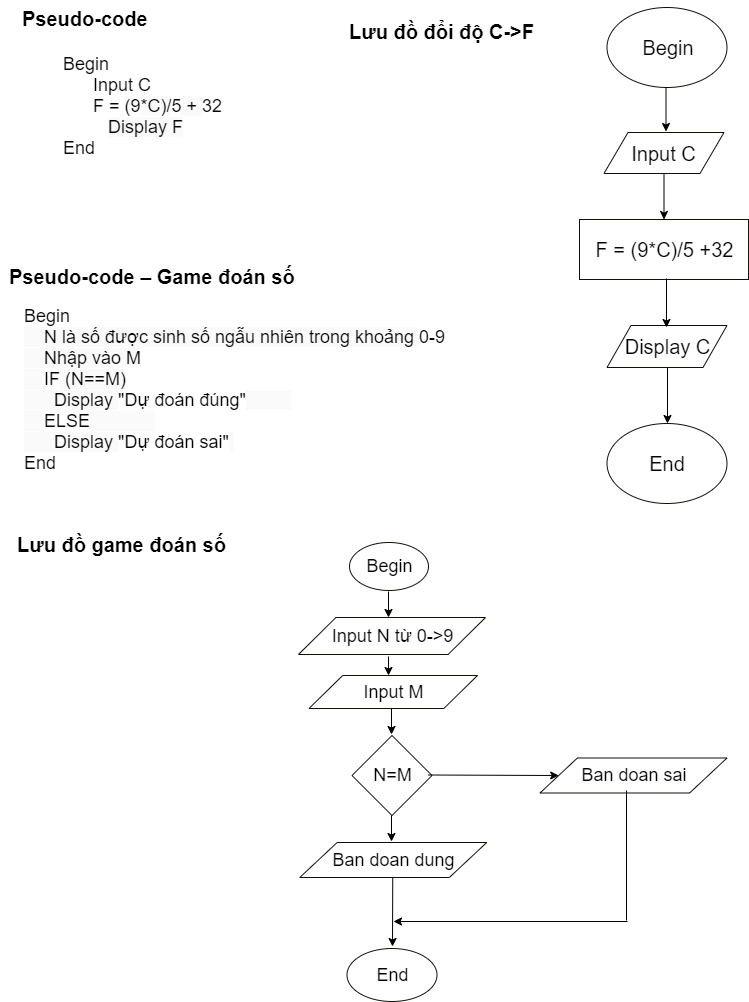

The diagram above was exported from draw.io. Its source (the exported page's mxGraphModel, read from the mxfile embedded in the PNG):
<mxGraphModel dx="1038" dy="548" grid="0" gridSize="10" guides="1" tooltips="1" connect="1" arrows="1" fold="1" page="1" pageScale="1" pageWidth="827" pageHeight="1169" background="none" math="0" shadow="0">
  <root>
    <mxCell id="0" />
    <mxCell id="1" parent="0" />
    <mxCell id="JsXqOa9YEidRGyRzvqK8-7" value="Pseudo-code" style="text;html=1;fontSize=20;strokeWidth=1;perimeterSpacing=0;align=center;fontStyle=1" vertex="1" parent="1">
      <mxGeometry x="25" y="9" width="170" height="37" as="geometry" />
    </mxCell>
    <mxCell id="JsXqOa9YEidRGyRzvqK8-9" value="&lt;pre&gt;&lt;h1&gt;&lt;/h1&gt;&lt;h6&gt;&lt;pre style=&quot;font-size: 18px&quot;&gt;&lt;font face=&quot;Helvetica&quot; style=&quot;font-size: 18px ; font-weight: normal&quot;&gt;Begin&lt;br&gt;&amp;nbsp; &amp;nbsp; &amp;nbsp; Input C&lt;br&gt;&amp;nbsp; &amp;nbsp; &amp;nbsp; F =&amp;nbsp;&lt;span style=&quot;white-space: pre ; background-color: rgb(250 , 250 , 250)&quot;&gt;(&lt;/span&gt;&lt;span class=&quot;hljs-number&quot; style=&quot;box-sizing: border-box ; white-space: pre&quot;&gt;9&lt;/span&gt;&lt;span style=&quot;white-space: pre ; background-color: rgb(250 , 250 , 250)&quot;&gt;*C)/&lt;/span&gt;&lt;span class=&quot;hljs-number&quot; style=&quot;box-sizing: border-box ; white-space: pre&quot;&gt;5&lt;/span&gt;&lt;span style=&quot;white-space: pre ; background-color: rgb(250 , 250 , 250)&quot;&gt; + &lt;/span&gt;&lt;span class=&quot;hljs-number&quot; style=&quot;box-sizing: border-box ; white-space: pre&quot;&gt;32&lt;br&gt;         &lt;span style=&quot;background-color: rgb(250 , 250 , 250)&quot;&gt;Display F&lt;br&gt;&lt;/span&gt;End&lt;br&gt;&lt;/span&gt;&lt;span class=&quot;hljs-number&quot; style=&quot;box-sizing: border-box ; white-space: pre&quot;&gt; &lt;/span&gt;&lt;/font&gt;&lt;/pre&gt;&lt;/h6&gt;&lt;/pre&gt;" style="text;html=1;strokeColor=none;fillColor=none;align=left;verticalAlign=top;whiteSpace=wrap;rounded=0;fontSize=20;spacingLeft=10;" vertex="1" parent="1">
      <mxGeometry x="76" y="25" width="198" height="165" as="geometry" />
    </mxCell>
    <mxCell id="JsXqOa9YEidRGyRzvqK8-10" value="Lưu đồ đổi độ C-&amp;gt;F&lt;br&gt;" style="text;html=1;fontSize=20;fontStyle=1" vertex="1" parent="1">
      <mxGeometry x="372" y="22" width="222" height="49" as="geometry" />
    </mxCell>
    <mxCell id="JsXqOa9YEidRGyRzvqK8-13" value="Begin" style="ellipse;whiteSpace=wrap;html=1;strokeColor=#120F07;strokeWidth=1;gradientColor=none;fontSize=20;align=center;" vertex="1" parent="1">
      <mxGeometry x="631.5" y="16" width="120" height="80" as="geometry" />
    </mxCell>
    <mxCell id="JsXqOa9YEidRGyRzvqK8-14" value="" style="endArrow=classic;html=1;fontSize=20;" edge="1" parent="1">
      <mxGeometry width="50" height="50" relative="1" as="geometry">
        <mxPoint x="690.5" y="96" as="sourcePoint" />
        <mxPoint x="690.5" y="140" as="targetPoint" />
      </mxGeometry>
    </mxCell>
    <mxCell id="JsXqOa9YEidRGyRzvqK8-15" value="Input C" style="shape=parallelogram;perimeter=parallelogramPerimeter;whiteSpace=wrap;html=1;strokeColor=#120F07;strokeWidth=1;gradientColor=none;fontSize=20;align=center;" vertex="1" parent="1">
      <mxGeometry x="628.5" y="141" width="120" height="41" as="geometry" />
    </mxCell>
    <mxCell id="JsXqOa9YEidRGyRzvqK8-18" value="F = (9*C)/5 +32" style="rounded=0;whiteSpace=wrap;html=1;strokeColor=#120F07;strokeWidth=1;gradientColor=none;fontSize=20;align=center;" vertex="1" parent="1">
      <mxGeometry x="604" y="228" width="169" height="60" as="geometry" />
    </mxCell>
    <mxCell id="JsXqOa9YEidRGyRzvqK8-23" style="edgeStyle=orthogonalEdgeStyle;rounded=0;orthogonalLoop=1;jettySize=auto;html=1;exitX=0.5;exitY=1;exitDx=0;exitDy=0;fontSize=20;entryX=0.5;entryY=0;entryDx=0;entryDy=0;" edge="1" parent="1" source="JsXqOa9YEidRGyRzvqK8-19" target="JsXqOa9YEidRGyRzvqK8-20">
      <mxGeometry relative="1" as="geometry">
        <mxPoint x="697.5" y="373" as="targetPoint" />
      </mxGeometry>
    </mxCell>
    <mxCell id="JsXqOa9YEidRGyRzvqK8-19" value="Display C" style="shape=parallelogram;perimeter=parallelogramPerimeter;whiteSpace=wrap;html=1;strokeColor=#120F07;strokeWidth=1;gradientColor=none;fontSize=20;align=center;" vertex="1" parent="1">
      <mxGeometry x="631.5" y="334" width="120" height="42" as="geometry" />
    </mxCell>
    <mxCell id="JsXqOa9YEidRGyRzvqK8-20" value="End" style="ellipse;whiteSpace=wrap;html=1;strokeColor=#120F07;strokeWidth=1;gradientColor=none;fontSize=20;align=center;" vertex="1" parent="1">
      <mxGeometry x="631.5" y="432" width="120" height="80" as="geometry" />
    </mxCell>
    <mxCell id="JsXqOa9YEidRGyRzvqK8-22" value="" style="endArrow=classic;html=1;fontSize=20;exitX=0.5;exitY=1;exitDx=0;exitDy=0;" edge="1" parent="1" source="JsXqOa9YEidRGyRzvqK8-15" target="JsXqOa9YEidRGyRzvqK8-18">
      <mxGeometry width="50" height="50" relative="1" as="geometry">
        <mxPoint x="691.5" y="188" as="sourcePoint" />
        <mxPoint x="688.5" y="227" as="targetPoint" />
      </mxGeometry>
    </mxCell>
    <mxCell id="JsXqOa9YEidRGyRzvqK8-26" style="edgeStyle=orthogonalEdgeStyle;rounded=0;orthogonalLoop=1;jettySize=auto;html=1;exitX=0.5;exitY=1;exitDx=0;exitDy=0;fontSize=20;entryX=0.5;entryY=0;entryDx=0;entryDy=0;" edge="1" parent="1">
      <mxGeometry relative="1" as="geometry">
        <mxPoint x="691" y="336" as="targetPoint" />
        <mxPoint x="691" y="287" as="sourcePoint" />
      </mxGeometry>
    </mxCell>
    <mxCell id="JsXqOa9YEidRGyRzvqK8-28" value="&lt;b&gt;Pseudo-code – Game đoán số&lt;/b&gt;" style="text;html=1;fontSize=20;" vertex="1" parent="1">
      <mxGeometry x="31.999975585937506" y="267" width="291" height="38" as="geometry" />
    </mxCell>
    <mxCell id="JsXqOa9YEidRGyRzvqK8-29" value="&lt;span class=&quot;hljs-keyword&quot; style=&quot;box-sizing: border-box ; font-size: 18px ; white-space: pre&quot;&gt;Begin&lt;/span&gt;&lt;br style=&quot;box-sizing: border-box ; font-size: 18px ; white-space: pre&quot;&gt;&lt;span style=&quot;font-size: 18px ; white-space: pre ; background-color: rgb(250 , 250 , 250)&quot;&gt;&amp;nbsp;   N là số được sinh số ngẫu nhiên trong khoảng &lt;/span&gt;&lt;span class=&quot;hljs-number&quot; style=&quot;box-sizing: border-box ; font-size: 18px ; white-space: pre&quot;&gt;0&lt;/span&gt;&lt;span class=&quot;hljs-number&quot; style=&quot;box-sizing: border-box ; font-size: 18px ; white-space: pre&quot;&gt;-9&lt;/span&gt;&lt;br style=&quot;box-sizing: border-box ; font-size: 18px ; white-space: pre&quot;&gt;&lt;span style=&quot;font-size: 18px ; white-space: pre ; background-color: rgb(250 , 250 , 250)&quot;&gt;&amp;nbsp;   Nhập vào M&lt;/span&gt;&lt;br style=&quot;box-sizing: border-box ; font-size: 18px ; white-space: pre&quot;&gt;&lt;span style=&quot;font-size: 18px ; white-space: pre ; background-color: rgb(250 , 250 , 250)&quot;&gt;&amp;nbsp;   &lt;/span&gt;&lt;span class=&quot;hljs-keyword&quot; style=&quot;box-sizing: border-box ; font-size: 18px ; white-space: pre&quot;&gt;IF&lt;/span&gt;&lt;span style=&quot;font-size: 18px ; white-space: pre ; background-color: rgb(250 , 250 , 250)&quot;&gt; (N==M)&lt;/span&gt;&lt;br style=&quot;box-sizing: border-box ; font-size: 18px ; white-space: pre&quot;&gt;&lt;span style=&quot;font-size: 18px ; white-space: pre ; background-color: rgb(250 , 250 , 250)&quot;&gt;&amp;nbsp;&amp;nbsp;&amp;nbsp;   Display &lt;/span&gt;&lt;span class=&quot;hljs-string&quot; style=&quot;box-sizing: border-box ; font-size: 18px ; white-space: pre&quot;&gt;&quot;Dự đoán đúng&quot;&lt;/span&gt;&lt;span style=&quot;font-size: 18px ; white-space: pre ; background-color: rgb(250 , 250 , 250)&quot;&gt;&amp;nbsp;&amp;nbsp;&amp;nbsp;&amp;nbsp;&amp;nbsp;&amp;nbsp;&amp;nbsp; &amp;nbsp;&lt;/span&gt;&lt;br style=&quot;box-sizing: border-box ; font-size: 18px ; white-space: pre&quot;&gt;&lt;span style=&quot;font-size: 18px ; white-space: pre ; background-color: rgb(250 , 250 , 250)&quot;&gt;&amp;nbsp;   &lt;/span&gt;&lt;span class=&quot;hljs-keyword&quot; style=&quot;box-sizing: border-box ; font-size: 18px ; white-space: pre&quot;&gt;ELSE&lt;/span&gt;&lt;span style=&quot;font-size: 18px ; white-space: pre ; background-color: rgb(250 , 250 , 250)&quot;&gt;&amp;nbsp;&amp;nbsp;&amp;nbsp;&amp;nbsp;&amp;nbsp;&amp;nbsp;&amp;nbsp;&amp;nbsp;&amp;nbsp;&amp;nbsp;&amp;nbsp; &amp;nbsp;&lt;/span&gt;&lt;br style=&quot;box-sizing: border-box ; font-size: 18px ; white-space: pre&quot;&gt;&lt;span style=&quot;font-size: 18px ; white-space: pre ; background-color: rgb(250 , 250 , 250)&quot;&gt;&amp;nbsp;&amp;nbsp;&amp;nbsp;   Display &lt;/span&gt;&lt;span class=&quot;hljs-string&quot; style=&quot;box-sizing: border-box ; font-size: 18px ; white-space: pre&quot;&gt;&quot;Dự đoán sai&quot;&lt;/span&gt;&lt;span style=&quot;font-size: 18px ; white-space: pre ; background-color: rgb(250 , 250 , 250)&quot;&gt; &lt;/span&gt;&lt;br style=&quot;box-sizing: border-box ; font-size: 18px ; white-space: pre&quot;&gt;&lt;span class=&quot;hljs-keyword&quot; style=&quot;box-sizing: border-box ; font-size: 18px ; white-space: pre&quot;&gt;End&lt;/span&gt;" style="text;html=1;align=left;verticalAlign=middle;resizable=0;points=[];;autosize=1;fontSize=18;fontColor=#000000;" vertex="1" parent="1">
      <mxGeometry x="47" y="312" width="431" height="177" as="geometry" />
    </mxCell>
    <mxCell id="JsXqOa9YEidRGyRzvqK8-30" value="&lt;font style=&quot;font-size: 20px&quot;&gt;Lưu đồ game đoán số&lt;/font&gt;" style="text;html=1;align=center;verticalAlign=middle;resizable=0;points=[];;autosize=1;fontSize=18;fontColor=#000000;fontStyle=1" vertex="1" parent="1">
      <mxGeometry x="37" y="540" width="219" height="26" as="geometry" />
    </mxCell>
    <mxCell id="JsXqOa9YEidRGyRzvqK8-31" value="Begin" style="ellipse;whiteSpace=wrap;html=1;strokeColor=#120F07;strokeWidth=1;gradientColor=none;fontSize=18;fontColor=#000000;align=center;" vertex="1" parent="1">
      <mxGeometry x="374" y="551" width="79" height="48" as="geometry" />
    </mxCell>
    <mxCell id="JsXqOa9YEidRGyRzvqK8-32" value="Input N từ 0-&amp;gt;9" style="shape=parallelogram;perimeter=parallelogramPerimeter;whiteSpace=wrap;html=1;strokeColor=#120F07;strokeWidth=1;gradientColor=none;fontSize=18;fontColor=#000000;align=center;" vertex="1" parent="1">
      <mxGeometry x="323" y="626" width="187" height="37" as="geometry" />
    </mxCell>
    <mxCell id="JsXqOa9YEidRGyRzvqK8-33" value="Input M" style="shape=parallelogram;perimeter=parallelogramPerimeter;whiteSpace=wrap;html=1;strokeColor=#120F07;strokeWidth=1;gradientColor=none;fontSize=18;fontColor=#000000;align=center;" vertex="1" parent="1">
      <mxGeometry x="333.5" y="684" width="168.5" height="33" as="geometry" />
    </mxCell>
    <mxCell id="JsXqOa9YEidRGyRzvqK8-34" value="N=M" style="rhombus;whiteSpace=wrap;html=1;strokeColor=#120F07;strokeWidth=1;gradientColor=none;fontSize=18;fontColor=#000000;align=center;" vertex="1" parent="1">
      <mxGeometry x="376.5" y="744" width="80" height="80" as="geometry" />
    </mxCell>
    <mxCell id="JsXqOa9YEidRGyRzvqK8-35" value="Ban doan dung" style="shape=parallelogram;perimeter=parallelogramPerimeter;whiteSpace=wrap;html=1;strokeColor=#120F07;strokeWidth=1;gradientColor=none;fontSize=18;fontColor=#000000;align=center;" vertex="1" parent="1">
      <mxGeometry x="324.25" y="851" width="187" height="35" as="geometry" />
    </mxCell>
    <mxCell id="JsXqOa9YEidRGyRzvqK8-36" value="Ban doan sai" style="shape=parallelogram;perimeter=parallelogramPerimeter;whiteSpace=wrap;html=1;strokeColor=#120F07;strokeWidth=1;gradientColor=none;fontSize=18;fontColor=#000000;align=center;" vertex="1" parent="1">
      <mxGeometry x="564.5" y="766.5" width="187" height="35" as="geometry" />
    </mxCell>
    <mxCell id="JsXqOa9YEidRGyRzvqK8-37" value="" style="endArrow=classic;html=1;fontSize=18;fontColor=#000000;" edge="1" parent="1">
      <mxGeometry width="50" height="50" relative="1" as="geometry">
        <mxPoint x="413" y="600" as="sourcePoint" />
        <mxPoint x="413" y="626" as="targetPoint" />
      </mxGeometry>
    </mxCell>
    <mxCell id="JsXqOa9YEidRGyRzvqK8-46" value="" style="endArrow=classic;html=1;fontSize=18;fontColor=#000000;" edge="1" parent="1">
      <mxGeometry width="50" height="50" relative="1" as="geometry">
        <mxPoint x="413" y="665" as="sourcePoint" />
        <mxPoint x="413" y="684" as="targetPoint" />
      </mxGeometry>
    </mxCell>
    <mxCell id="JsXqOa9YEidRGyRzvqK8-48" value="" style="endArrow=classic;html=1;fontSize=18;fontColor=#000000;" edge="1" parent="1">
      <mxGeometry width="50" height="50" relative="1" as="geometry">
        <mxPoint x="416" y="717" as="sourcePoint" />
        <mxPoint x="416" y="743" as="targetPoint" />
      </mxGeometry>
    </mxCell>
    <mxCell id="JsXqOa9YEidRGyRzvqK8-49" value="" style="endArrow=classic;html=1;fontSize=18;fontColor=#000000;" edge="1" parent="1">
      <mxGeometry width="50" height="50" relative="1" as="geometry">
        <mxPoint x="416" y="824" as="sourcePoint" />
        <mxPoint x="416" y="850" as="targetPoint" />
      </mxGeometry>
    </mxCell>
    <mxCell id="JsXqOa9YEidRGyRzvqK8-50" value="" style="endArrow=classic;html=1;fontSize=18;fontColor=#000000;entryX=0;entryY=0.5;entryDx=0;entryDy=0;" edge="1" parent="1" target="JsXqOa9YEidRGyRzvqK8-36">
      <mxGeometry width="50" height="50" relative="1" as="geometry">
        <mxPoint x="453" y="783.5" as="sourcePoint" />
        <mxPoint x="549" y="783.5" as="targetPoint" />
      </mxGeometry>
    </mxCell>
    <mxCell id="JsXqOa9YEidRGyRzvqK8-52" value="" style="endArrow=classic;html=1;fontSize=18;fontColor=#000000;" edge="1" parent="1">
      <mxGeometry width="50" height="50" relative="1" as="geometry">
        <mxPoint x="417.25" y="886" as="sourcePoint" />
        <mxPoint x="417" y="955" as="targetPoint" />
      </mxGeometry>
    </mxCell>
    <mxCell id="JsXqOa9YEidRGyRzvqK8-53" value="End" style="ellipse;whiteSpace=wrap;html=1;strokeColor=#120F07;strokeWidth=1;gradientColor=none;fontSize=18;fontColor=#000000;align=center;" vertex="1" parent="1">
      <mxGeometry x="371.5" y="957" width="90" height="53" as="geometry" />
    </mxCell>
    <mxCell id="JsXqOa9YEidRGyRzvqK8-54" value="" style="endArrow=classic;html=1;fontSize=18;fontColor=#000000;" edge="1" parent="1">
      <mxGeometry width="50" height="50" relative="1" as="geometry">
        <mxPoint x="652" y="930" as="sourcePoint" />
        <mxPoint x="418" y="930" as="targetPoint" />
      </mxGeometry>
    </mxCell>
    <mxCell id="JsXqOa9YEidRGyRzvqK8-56" value="" style="endArrow=none;html=1;fontSize=18;fontColor=#000000;" edge="1" parent="1">
      <mxGeometry width="50" height="50" relative="1" as="geometry">
        <mxPoint x="651" y="929" as="sourcePoint" />
        <mxPoint x="651" y="799" as="targetPoint" />
      </mxGeometry>
    </mxCell>
  </root>
</mxGraphModel>